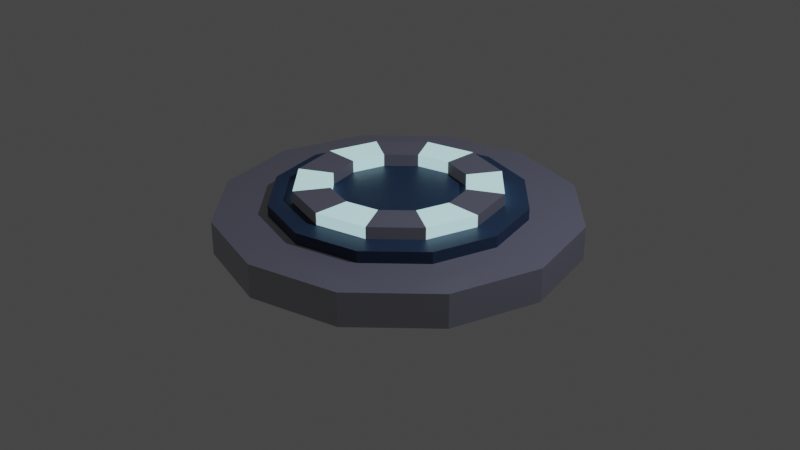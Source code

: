 # Source: teleporter.blend  (saved by Blender 3.6.13; exported with 4.5.12 LTS)
import bpy
from mathutils import Matrix  # noqa: F401  (used for matrix-valued properties, if any)

bpy.ops.wm.read_factory_settings(use_empty=True)
scene = bpy.context.scene
scene.name = 'Scene'

# ---- collections
col_collection = bpy.data.collections.new('Collection'); scene.collection.children.link(col_collection)

# ---- materials (node trees are filled in below, after node groups)
mat_material = bpy.data.materials.new('Material')
mat_material.alpha_threshold = 0.0
mat_material.use_transparent_shadow = False
mat_material.roughness = 0.5
mat_material.line_color = (0.0, 0.0, 0.0, 1.0)
mat_material_001 = bpy.data.materials.new('Material.001')
mat_material_001.use_transparent_shadow = False
mat_material_002 = bpy.data.materials.new('Material.002')
mat_material_002.use_transparent_shadow = False

# ---- material node trees
mat_material.use_nodes = True; mat_material.node_tree.nodes.clear()
_N = mat_material.node_tree.nodes; _L = mat_material.node_tree.links
n0 = _N.new('ShaderNodeOutputMaterial'); n0.name = 'Material Output'; n0.location = (300, 300)
n1 = _N.new('ShaderNodeBsdfPrincipled'); n1.name = 'Principled BSDF'; n1.location = (10, 300)
n1.distribution = 'GGX'
n1.subsurface_method = 'RANDOM_WALK_SKIN'
n1.inputs[0].default_value = (0.07036, 0.07421, 0.1195, 1.0)
n1.inputs[3].default_value = 1.45
n1.inputs[27].default_value = (0.01607, 0.01607, 0.01607, 1.0)
n1.inputs[28].default_value = 1.0
_L.new(n1.outputs[0], n0.inputs[0])
n0.is_active_output = True
mat_material_001.use_nodes = True; mat_material_001.node_tree.nodes.clear()
_N = mat_material_001.node_tree.nodes; _L = mat_material_001.node_tree.links
n0 = _N.new('ShaderNodeBsdfPrincipled'); n0.name = 'Principled BSDF'; n0.location = (10, 300)
n0.distribution = 'GGX'
n0.subsurface_method = 'RANDOM_WALK_SKIN'
n0.inputs[0].default_value = (0.01096, 0.02956, 0.07036, 1.0)
n0.inputs[3].default_value = 1.45
n0.inputs[27].default_value = (0.0, 0.0, 0.0, 1.0)
n0.inputs[28].default_value = 1.0
n1 = _N.new('ShaderNodeOutputMaterial'); n1.name = 'Material Output'; n1.location = (300, 300)
_L.new(n0.outputs[0], n1.inputs[0])
n1.is_active_output = True
mat_material_002.use_nodes = True; mat_material_002.node_tree.nodes.clear()
_N = mat_material_002.node_tree.nodes; _L = mat_material_002.node_tree.links
n0 = _N.new('ShaderNodeBsdfPrincipled'); n0.name = 'Principled BSDF'; n0.location = (10, 300)
n0.distribution = 'GGX'
n0.subsurface_method = 'RANDOM_WALK_SKIN'
n0.inputs[0].default_value = (0.5972, 0.9647, 1.0, 1.0)
n0.inputs[1].default_value = 0.8165
n0.inputs[3].default_value = 1.45
n0.inputs[27].default_value = (0.4394, 0.7068, 0.7325, 1.0)
n0.inputs[28].default_value = 1.0
n1 = _N.new('ShaderNodeOutputMaterial'); n1.name = 'Material Output'; n1.location = (300, 300)
_L.new(n0.outputs[0], n1.inputs[0])
n1.is_active_output = True

# ---- world
world_world = bpy.data.worlds.new('World'); scene.world = world_world
world_world.use_nodes = True; world_world.node_tree.nodes.clear()
_N = world_world.node_tree.nodes; _L = world_world.node_tree.links
n0 = _N.new('ShaderNodeOutputWorld'); n0.name = 'World Output'; n0.location = (300, 300)
n1 = _N.new('ShaderNodeBackground'); n1.name = 'Background'; n1.location = (10, 300)
n1.inputs[0].default_value = (0.05088, 0.05088, 0.05088, 1.0)
_L.new(n1.outputs[0], n0.inputs[0])
n0.is_active_output = True
world_world.color = (0.05088, 0.05088, 0.05088)
world_world.use_sun_shadow = False
world_world.sun_shadow_jitter_overblur = 0.0

# ---- cameras
cam_camera = bpy.data.cameras.new('Camera')
cam_camera.clip_end = 100.0
cam_camera.ortho_scale = 7.314

# ---- lights
light_light = bpy.data.lights.new('Light', 'POINT')
light_light.transmission_factor = 0.0
light_light.energy = 1000.0
light_light.shadow_soft_size = 0.1
light_light.shadow_maximum_resolution = 0.006
light_light.use_absolute_resolution = True

# ---- meshes
me_cylinder = bpy.data.meshes.new('Cylinder')
me_cylinder.from_pydata([(0.0, 1.877, -1.0), (0.0, 1.322, 1.0), (0.9387, 1.626, -1.0), (0.6611, 1.145, 1.0), (1.626, 0.9387, -1.0), (1.145, 0.6611, 1.0), (1.877, 4.358e-09, -1.0), (1.322, 4.358e-09, 1.0), (1.626, -0.9387, -1.0), (1.145, -0.6611, 1.0), (0.9387, -1.626, -1.0), (0.6611, -1.145, 1.0), (0.0, -1.877, -1.0), (0.0, -1.322, 1.0), (-0.9387, -1.626, -1.0), (-0.6611, -1.145, 1.0), (-1.626, -0.9387, -1.0), (-1.145, -0.6611, 1.0), (-1.877, 4.358e-09, -1.0), (-1.322, 4.358e-09, 1.0), (-1.626, 0.9387, -1.0), (-1.145, 0.6611, 1.0), (-0.9387, 1.626, -1.0), (-0.6611, 1.145, 1.0), (0.9387, 1.626, 1.0), (0.0, 1.877, 1.0), (1.626, 0.9387, 1.0), (1.877, 4.358e-09, 1.0), (1.626, -0.9387, 1.0), (0.9387, -1.626, 1.0), (0.0, -1.877, 1.0), (-0.9387, -1.626, 1.0), (-1.626, -0.9387, 1.0), (-1.877, 4.358e-09, 1.0), (-1.626, 0.9387, 1.0), (-0.9387, 1.626, 1.0), (0.5361, 0.9285, 1.696), (-4.631e-10, 1.072, 1.696), (0.9285, 0.5361, 1.696), (1.072, 4.302e-09, 1.696), (0.9285, -0.5361, 1.696), (0.5361, -0.9285, 1.696), (-4.631e-10, -1.072, 1.696), (-0.5361, -0.9285, 1.696), (-0.9285, -0.5361, 1.696), (-1.072, 4.302e-09, 1.696), (-0.9285, 0.5361, 1.696), (-0.5361, 0.9285, 1.696), (0.6611, 1.145, 1.696), (0.0, 1.322, 1.696), (1.145, 0.6611, 1.696), (1.322, 4.358e-09, 1.696), (1.145, -0.6611, 1.696), (0.6611, -1.145, 1.696), (0.0, -1.322, 1.696), (-0.6611, -1.145, 1.696), (-1.145, -0.6611, 1.696), (-1.322, 4.358e-09, 1.696), (-1.145, 0.6611, 1.696), (-0.6611, 1.145, 1.696), (0.3475, 0.6019, 2.396), (-4.631e-10, 0.695, 2.396), (0.6019, 0.3475, 2.396), (0.695, 4.302e-09, 2.396), (0.6019, -0.3475, 2.396), (0.3475, -0.6019, 2.396), (-4.631e-10, -0.695, 2.396), (-0.3475, -0.6019, 2.396), (-0.6019, -0.3475, 2.396), (-0.695, 4.302e-09, 2.396), (-0.6019, 0.3475, 2.396), (-0.3475, 0.6019, 2.396), (0.5361, 0.9285, 2.396), (-4.631e-10, 1.072, 2.396), (0.9285, 0.5361, 2.396), (1.072, 4.302e-09, 2.396), (0.9285, -0.5361, 2.396), (0.5361, -0.9285, 2.396), (-4.631e-10, -1.072, 2.396), (-0.5361, -0.9285, 2.396), (-0.9285, -0.5361, 2.396), (-1.072, 4.302e-09, 2.396), (-0.9285, 0.5361, 2.396), (-0.5361, 0.9285, 2.396), (0.3475, 0.6019, 1.664), (1.377e-09, 0.695, 1.664), (0.6019, 0.3475, 1.664), (0.695, 4.302e-09, 1.664), (0.6019, -0.3475, 1.664), (0.3475, -0.6019, 1.664), (1.377e-09, -0.695, 1.664), (-0.3475, -0.6019, 1.664), (-0.6019, -0.3475, 1.664), (-0.695, 4.302e-09, 1.664), (-0.6019, 0.3475, 1.664), (-0.3475, 0.6019, 1.664)], [], [(0, 25, 24, 2), (2, 24, 26, 4), (4, 26, 27, 6), (6, 27, 28, 8), (8, 28, 29, 10), (10, 29, 30, 12), (12, 30, 31, 14), (14, 31, 32, 16), (16, 32, 33, 18), (18, 33, 34, 20), (7, 5, 50, 51), (20, 34, 35, 22), (22, 35, 25, 0), (0, 2, 4, 6, 8, 10, 12, 14, 16, 18, 20, 22), (1, 3, 24, 25), (3, 5, 26, 24), (5, 7, 27, 26), (7, 9, 28, 27), (9, 11, 29, 28), (11, 13, 30, 29), (13, 15, 31, 30), (15, 17, 32, 31), (17, 19, 33, 32), (19, 21, 34, 33), (21, 23, 35, 34), (23, 1, 25, 35), (42, 41, 77, 78), (21, 19, 57, 58), (15, 13, 54, 55), (9, 7, 51, 52), (23, 21, 58, 59), (3, 1, 49, 48), (17, 15, 55, 56), (11, 9, 52, 53), (1, 23, 59, 49), (5, 3, 48, 50), (19, 17, 56, 57), (13, 11, 53, 54), (37, 36, 48, 49), (36, 38, 50, 48), (38, 39, 51, 50), (39, 40, 52, 51), (40, 41, 53, 52), (41, 42, 54, 53), (42, 43, 55, 54), (43, 44, 56, 55), (44, 45, 57, 56), (45, 46, 58, 57), (46, 47, 59, 58), (47, 37, 49, 59), (71, 70, 94, 95), (39, 38, 74, 75), (46, 45, 81, 82), (43, 42, 78, 79), (40, 39, 75, 76), (47, 46, 82, 83), (36, 37, 73, 72), (44, 43, 79, 80), (41, 40, 76, 77), (37, 47, 83, 73), (38, 36, 72, 74), (45, 44, 80, 81), (61, 60, 72, 73), (60, 62, 74, 72), (62, 63, 75, 74), (63, 64, 76, 75), (64, 65, 77, 76), (65, 66, 78, 77), (66, 67, 79, 78), (67, 68, 80, 79), (68, 69, 81, 80), (69, 70, 82, 81), (70, 71, 83, 82), (71, 61, 73, 83), (84, 85, 95, 94, 93, 92, 91, 90, 89, 88, 87, 86), (60, 61, 85, 84), (68, 67, 91, 92), (65, 64, 88, 89), (61, 71, 95, 85), (62, 60, 84, 86), (69, 68, 92, 93), (66, 65, 89, 90), (63, 62, 86, 87), (70, 69, 93, 94), (67, 66, 90, 91), (64, 63, 87, 88)])
me_cylinder.polygons.foreach_set('material_index', [0, 0, 0, 0, 0, 0, 0, 0, 0, 0, 1, 0, 0, 0, 0, 0, 0, 0, 0, 0, 0, 0, 0, 0, 0, 0, 2, 1, 1, 1, 1, 1, 1, 1, 1, 1, 1, 1, 1, 1, 1, 1, 1, 1, 1, 1, 1, 1, 1, 1, 0, 0, 2, 0, 2, 0, 0, 2, 0, 2, 2, 0, 0, 2, 0, 2, 0, 2, 0, 2, 0, 2, 0, 2, 1, 0, 2, 0, 2, 2, 0, 2, 0, 2, 0, 2])
_uv = me_cylinder.uv_layers.new(name='UVMap')
_uv.uv.foreach_set('vector', [1.0, 0.5, 1.0, 1.0, 0.9167, 1.0, 0.9167, 0.5, 0.9167, 0.5, 0.9167, 1.0, 0.8333, 1.0, 0.8333, 0.5, 0.8333, 0.5, 0.8333, 1.0, 0.75, 1.0, 0.75, 0.5, 0.75, 0.5, 0.75, 1.0, 0.6667, 1.0, 0.6667, 0.5, 0.6667, 0.5, 0.6667, 1.0, 0.5833, 1.0, 0.5833, 0.5, 0.5833, 0.5, 0.5833, 1.0, 0.5, 1.0, 0.5, 0.5, 0.5, 0.5, 0.5, 1.0, 0.4167, 1.0, 0.4167, 0.5, 0.4167, 0.5, 0.4167, 1.0, 0.3333, 1.0, 0.3333, 0.5, 0.3333, 0.5, 0.3333, 1.0, 0.25, 1.0, 0.25, 0.5, 0.25, 0.5, 0.25, 1.0, 0.1667, 1.0, 0.1667, 0.5, 0.419, 0.25, 0.3964, 0.3345, 0.3964, 0.3345, 0.419, 0.25, 0.1667, 0.5, 0.1667, 1.0, 0.08333, 1.0, 0.08333, 0.5, 0.08333, 0.5, 0.08333, 1.0, 7.451e-08, 1.0, 7.451e-08, 0.5, 0.75, 0.49, 0.87, 0.4578, 0.9578, 0.37, 0.99, 0.25, 0.9578, 0.13, 0.87, 0.04215, 0.75, 0.01, 0.63, 0.04215, 0.5422, 0.13, 0.51, 0.25, 0.5422, 0.37, 0.63, 0.4578, 0.25, 0.419, 0.3345, 0.3964, 0.37, 0.4578, 0.25, 0.49, 0.3345, 0.3964, 0.3964, 0.3345, 0.4578, 0.37, 0.37, 0.4578, 0.3964, 0.3345, 0.419, 0.25, 0.49, 0.25, 0.4578, 0.37, 0.419, 0.25, 0.3964, 0.1655, 0.4578, 0.13, 0.49, 0.25, 0.3964, 0.1655, 0.3345, 0.1036, 0.37, 0.04215, 0.4578, 0.13, 0.3345, 0.1036, 0.25, 0.08097, 0.25, 0.01, 0.37, 0.04215, 0.25, 0.08097, 0.1655, 0.1036, 0.13, 0.04215, 0.25, 0.01, 0.1655, 0.1036, 0.1036, 0.1655, 0.04215, 0.13, 0.13, 0.04215, 0.1036, 0.1655, 0.08097, 0.25, 0.01, 0.25, 0.04215, 0.13, 0.08097, 0.25, 0.1036, 0.3345, 0.04215, 0.37, 0.01, 0.25, 0.1036, 0.3345, 0.1655, 0.3964, 0.13, 0.4578, 0.04215, 0.37, 0.1655, 0.3964, 0.25, 0.419, 0.25, 0.49, 0.13, 0.4578, 0.25, 0.1246, 0.3127, 0.1414, 0.3127, 0.1414, 0.25, 0.1246, 0.1036, 0.3345, 0.08097, 0.25, 0.08097, 0.25, 0.1036, 0.3345, 0.1655, 0.1036, 0.25, 0.08097, 0.25, 0.08097, 0.1655, 0.1036, 0.3964, 0.1655, 0.419, 0.25, 0.419, 0.25, 0.3964, 0.1655, 0.1655, 0.3964, 0.1036, 0.3345, 0.1036, 0.3345, 0.1655, 0.3964, 0.3345, 0.3964, 0.25, 0.419, 0.25, 0.419, 0.3345, 0.3964, 0.1036, 0.1655, 0.1655, 0.1036, 0.1655, 0.1036, 0.1036, 0.1655, 0.3345, 0.1036, 0.3964, 0.1655, 0.3964, 0.1655, 0.3345, 0.1036, 0.25, 0.419, 0.1655, 0.3964, 0.1655, 0.3964, 0.25, 0.419, 0.3964, 0.3345, 0.3345, 0.3964, 0.3345, 0.3964, 0.3964, 0.3345, 0.08097, 0.25, 0.1036, 0.1655, 0.1036, 0.1655, 0.08097, 0.25, 0.25, 0.08097, 0.3345, 0.1036, 0.3345, 0.1036, 0.25, 0.08097, 0.25, 0.3754, 0.3127, 0.3586, 0.3345, 0.3964, 0.25, 0.419, 0.3127, 0.3586, 0.3586, 0.3127, 0.3964, 0.3345, 0.3345, 0.3964, 0.3586, 0.3127, 0.3754, 0.25, 0.419, 0.25, 0.3964, 0.3345, 0.3754, 0.25, 0.3586, 0.1873, 0.3964, 0.1655, 0.419, 0.25, 0.3586, 0.1873, 0.3127, 0.1414, 0.3345, 0.1036, 0.3964, 0.1655, 0.3127, 0.1414, 0.25, 0.1246, 0.25, 0.08097, 0.3345, 0.1036, 0.25, 0.1246, 0.1873, 0.1414, 0.1655, 0.1036, 0.25, 0.08097, 0.1873, 0.1414, 0.1414, 0.1873, 0.1036, 0.1655, 0.1655, 0.1036, 0.1414, 0.1873, 0.1246, 0.25, 0.08097, 0.25, 0.1036, 0.1655, 0.1246, 0.25, 0.1414, 0.3127, 0.1036, 0.3345, 0.08097, 0.25, 0.1414, 0.3127, 0.1873, 0.3586, 0.1655, 0.3964, 0.1036, 0.3345, 0.1873, 0.3586, 0.25, 0.3754, 0.25, 0.419, 0.1655, 0.3964, 0.2094, 0.3204, 0.1796, 0.2906, 0.1796, 0.2906, 0.2094, 0.3204, 0.3754, 0.25, 0.3586, 0.3127, 0.3586, 0.3127, 0.3754, 0.25, 0.1414, 0.3127, 0.1246, 0.25, 0.1246, 0.25, 0.1414, 0.3127, 0.1873, 0.1414, 0.25, 0.1246, 0.25, 0.1246, 0.1873, 0.1414, 0.3586, 0.1873, 0.3754, 0.25, 0.3754, 0.25, 0.3586, 0.1873, 0.1873, 0.3586, 0.1414, 0.3127, 0.1414, 0.3127, 0.1873, 0.3586, 0.3127, 0.3586, 0.25, 0.3754, 0.25, 0.3754, 0.3127, 0.3586, 0.1414, 0.1873, 0.1873, 0.1414, 0.1873, 0.1414, 0.1414, 0.1873, 0.3127, 0.1414, 0.3586, 0.1873, 0.3586, 0.1873, 0.3127, 0.1414, 0.25, 0.3754, 0.1873, 0.3586, 0.1873, 0.3586, 0.25, 0.3754, 0.3586, 0.3127, 0.3127, 0.3586, 0.3127, 0.3586, 0.3586, 0.3127, 0.1246, 0.25, 0.1414, 0.1873, 0.1414, 0.1873, 0.1246, 0.25, 0.25, 0.3313, 0.2906, 0.3204, 0.3127, 0.3586, 0.25, 0.3754, 0.2906, 0.3204, 0.3204, 0.2906, 0.3586, 0.3127, 0.3127, 0.3586, 0.3204, 0.2906, 0.3313, 0.25, 0.3754, 0.25, 0.3586, 0.3127, 0.3313, 0.25, 0.3204, 0.2094, 0.3586, 0.1873, 0.3754, 0.25, 0.3204, 0.2094, 0.2906, 0.1796, 0.3127, 0.1414, 0.3586, 0.1873, 0.2906, 0.1796, 0.25, 0.1687, 0.25, 0.1246, 0.3127, 0.1414, 0.25, 0.1687, 0.2094, 0.1796, 0.1873, 0.1414, 0.25, 0.1246, 0.2094, 0.1796, 0.1796, 0.2094, 0.1414, 0.1873, 0.1873, 0.1414, 0.1796, 0.2094, 0.1687, 0.25, 0.1246, 0.25, 0.1414, 0.1873, 0.1687, 0.25, 0.1796, 0.2906, 0.1414, 0.3127, 0.1246, 0.25, 0.1796, 0.2906, 0.2094, 0.3204, 0.1873, 0.3586, 0.1414, 0.3127, 0.2094, 0.3204, 0.25, 0.3313, 0.25, 0.3754, 0.1873, 0.3586, 0.2906, 0.3204, 0.25, 0.3313, 0.2094, 0.3204, 0.1796, 0.2906, 0.1687, 0.25, 0.1796, 0.2094, 0.2094, 0.1796, 0.25, 0.1687, 0.2906, 0.1796, 0.3204, 0.2094, 0.3313, 0.25, 0.3204, 0.2906, 0.2906, 0.3204, 0.25, 0.3313, 0.25, 0.3313, 0.2906, 0.3204, 0.1796, 0.2094, 0.2094, 0.1796, 0.2094, 0.1796, 0.1796, 0.2094, 0.2906, 0.1796, 0.3204, 0.2094, 0.3204, 0.2094, 0.2906, 0.1796, 0.25, 0.3313, 0.2094, 0.3204, 0.2094, 0.3204, 0.25, 0.3313, 0.3204, 0.2906, 0.2906, 0.3204, 0.2906, 0.3204, 0.3204, 0.2906, 0.1687, 0.25, 0.1796, 0.2094, 0.1796, 0.2094, 0.1687, 0.25, 0.25, 0.1687, 0.2906, 0.1796, 0.2906, 0.1796, 0.25, 0.1687, 0.3313, 0.25, 0.3204, 0.2906, 0.3204, 0.2906, 0.3313, 0.25, 0.1796, 0.2906, 0.1687, 0.25, 0.1687, 0.25, 0.1796, 0.2906, 0.2094, 0.1796, 0.25, 0.1687, 0.25, 0.1687, 0.2094, 0.1796, 0.3204, 0.2094, 0.3313, 0.25, 0.3313, 0.25, 0.3204, 0.2094])
me_cylinder.materials.append(mat_material)
me_cylinder.materials.append(mat_material_001)
me_cylinder.materials.append(mat_material_002)
me_cylinder.update()

# ---- objects
ob_light = bpy.data.objects.new('Light', light_light)
ob_camera = bpy.data.objects.new('Camera', cam_camera)
ob_cylinder = bpy.data.objects.new('Cylinder', me_cylinder)

# ---- transforms, parenting, visibility, modifiers, constraints
ob_light.location = (4.076, 1.005, 5.904)
ob_light.rotation_euler = (0.6503, 0.05522, 1.866)
ob_light.lock_rotations_4d = False
ob_light.empty_display_type = 'ARROWS'
ob_light.color = (0.0, 0.0, 0.0, 0.0)
ob_light.lineart.crease_threshold = 0.0
ob_camera.location = (7.359, -6.926, 4.958)
ob_camera.rotation_euler = (1.109, 0.0, 0.8149)
ob_camera.lock_rotations_4d = False
ob_camera.empty_display_type = 'ARROWS'
ob_camera.color = (0.0, 0.0, 0.0, 0.0)
ob_camera.display_type = 'WIRE'
ob_camera.lineart.crease_threshold = 0.0
ob_cylinder.location = (0.0, 0.0, 0.0)
ob_cylinder.scale = (1.0, 1.0, 0.1747)

# ---- collection membership
col_collection.objects.link(ob_light)
col_collection.objects.link(ob_camera)
col_collection.objects.link(ob_cylinder)

# ---- scene / render settings (as saved in the file)
scene.camera = ob_camera
scene.frame_start = 1; scene.frame_end = 250; scene.frame_set(1)
scene.render.engine = 'BLENDER_EEVEE_NEXT'
scene.cycles.sampling_pattern = 'TABULATED_SOBOL'
scene.view_settings.view_transform = 'Filmic'
bpy.context.view_layer.update()
